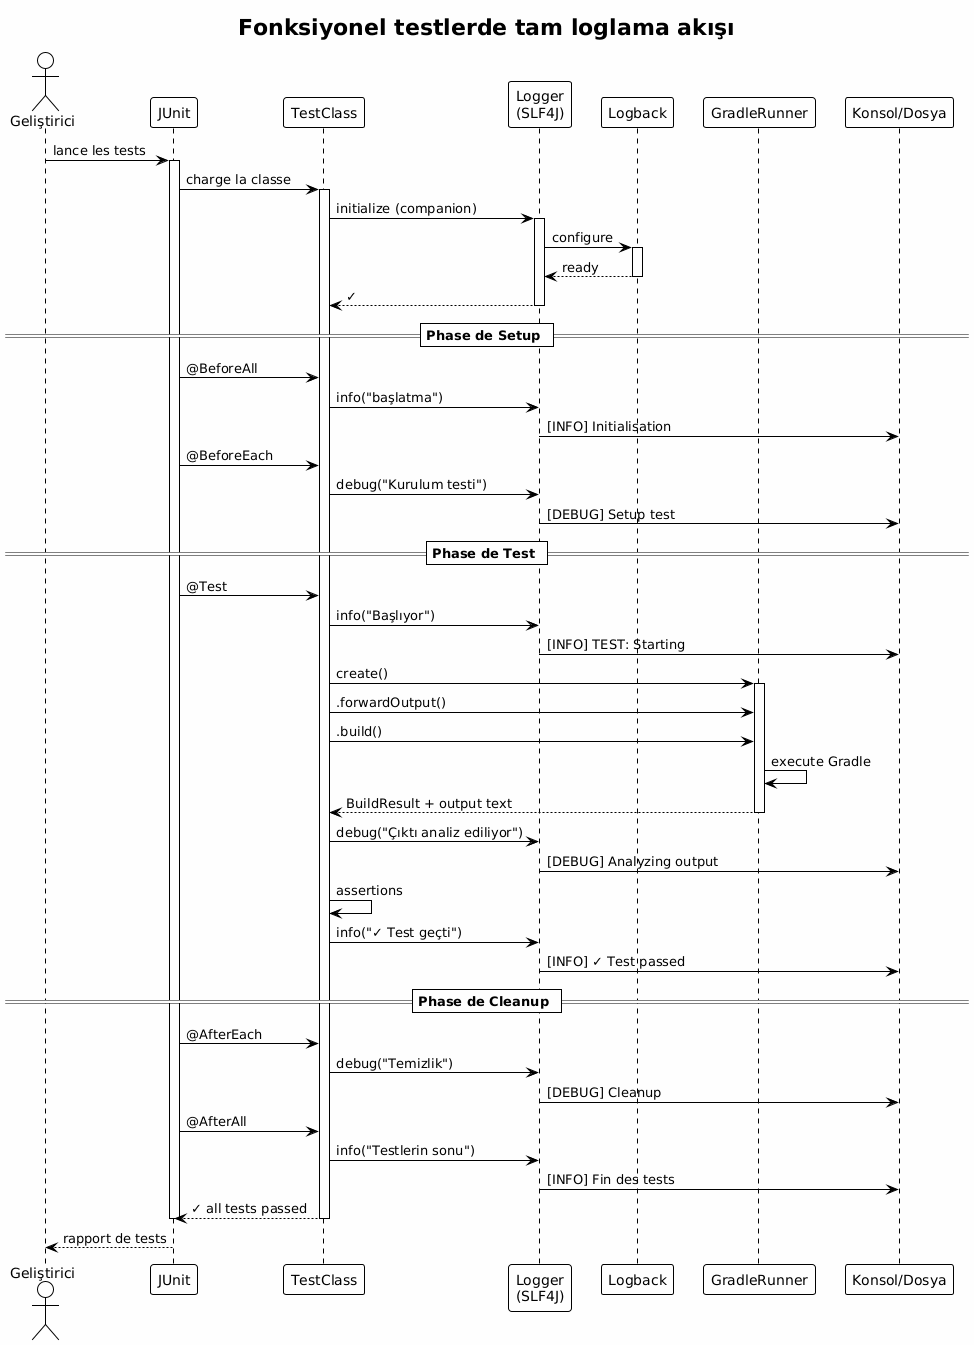

The diagram above was rendered by PlantUML. Its source (embedded in the PNG):
@startuml







<style>
  root {
    BackgroundColor white
    FontColor black
    FontName Verdana
    HyperLinkColor blue
    LineColor black
    LineThickness 1
    Margin 5
  }
  document {
    caption {
      LineThickness 0
    }
    footer {
      LineThickness 0
    }
    header {
      LineThickness 0
    }
    title {
      FontSize 22
      LineThickness 0
    }
  }
  node {
    MaximumWidth 300
  }
</style>

skinparam ArrowLollipopColor black
skinparam BackgroundColor white
skinparam DefaultFontName Verdana
skinparam DefaultMonospacedFontName Courier
skinparam LifelineStrategy nosolid
skinparam ParticipantPadding 10
skinparam SequenceLifeLineBorderColor black
skinparam Shadowing false
skinparam UseBetaStyle true

skinparam Activity {
  BackgroundColor white
  BarColor black
  BorderColor black
  FontColor black
  FontName Verdana
}
skinparam Boundary {
  FontColor black
}
skinparam Box {
  Padding 5
}
skinparam CircledCharacter {
  FontColor black
  FontName Courier
  Radius 9
}
skinparam Class {
  BackgroundColor white
  BorderColor black
  FontColor black
  FontName Verdana
}
skinparam ClassAttribute {
  FontColor black
  FontName Verdana
}
skinparam ClassStereotype {
  FontColor black
  FontName Verdana
}
skinparam Footer {
  FontColor black
  FontName Verdana
}
skinparam Header {
  FontColor black
  FontName Verdana
}
skinparam Hyperlink {
  Color blue
}
skinparam IconPackage {
  Color black
  BackgroundColor white
}
skinparam IconPrivate {
  Color black
  BackgroundColor white
}
skinparam IconProtected {
  Color black
  BackgroundColor white
}
skinparam IconPublic {
  Color black
  BackgroundColor white
}
skinparam Note {
  FontColor black
  FontName Verdana
}
skinparam Object {
  BorderColor black
}
skinparam Package {
  BorderColor black
  FontColor black
  FontName Verdana
}
skinparam State {
  BackgroundColor white
  BorderColor black
}
skinparam StereotypeA {
  BackgroundColor white
  BorderColor black
}
skinparam StereotypeC {
  BackgroundColor white
  BorderColor black
}
skinparam StereotypeE {
  BackgroundColor white
  BorderColor black
}
skinparam StereotypeI {
  BackgroundColor white
  BorderColor black
}
skinparam StereotypeN {
  BackgroundColor white
  BorderColor black
}
skinparam UseCaseStereoType {
  FontColor black
  FontName Verdana
}
skinparam backgroundColor #FEFEFE

title Fonksiyonel testlerde tam loglama akışı
actor "Geliştirici" as dev
participant "JUnit" as junit
participant "TestClass" as test
participant "Logger\n(SLF4J)" as logger
participant "Logback" as logback
participant "GradleRunner" as runner
participant "Konsol/Dosya" as output

dev -> junit : lance les tests

activate junit
junit -> test : charge la classe
activate test

test -> logger : initialize (companion)
activate logger
logger -> logback : configure
activate logback
logback --> logger : ready
deactivate logback
logger --> test : ✓
deactivate logger

== Phase de Setup ==

junit -> test : @BeforeAll
test -> logger : info("başlatma")
logger -> output : [INFO] Initialisation

junit -> test : @BeforeEach
test -> logger : debug("Kurulum testi")
logger -> output : [DEBUG] Setup test

== Phase de Test ==

junit -> test : @Test
test -> logger : info("Başlıyor")
logger -> output : [INFO] TEST: Starting

test -> runner : create()
activate runner

test -> runner : .forwardOutput()
test -> runner : .build()

runner -> runner : execute Gradle
runner --> test : BuildResult + output text
deactivate runner

test -> logger : debug("Çıktı analiz ediliyor")
logger -> output : [DEBUG] Analyzing output

test -> test : assertions
test -> logger : info("✓ Test geçti")
logger -> output : [INFO] ✓ Test passed

== Phase de Cleanup ==

junit -> test : @AfterEach
test -> logger : debug("Temizlik")
logger -> output : [DEBUG] Cleanup

junit -> test : @AfterAll
test -> logger : info("Testlerin sonu")
logger -> output : [INFO] Fin des tests

test --> junit : ✓ all tests passed
deactivate test
deactivate junit

dev <-- junit : rapport de tests

@enduml